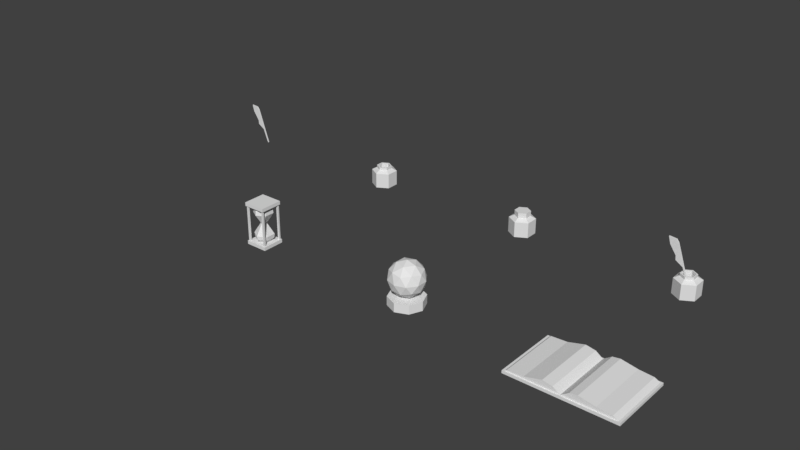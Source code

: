 # Source: Stationary.blend  (saved by Blender 2.79.0; exported with 4.5.12 LTS)
import bpy
from mathutils import Matrix  # noqa: F401  (used for matrix-valued properties, if any)

bpy.ops.wm.read_factory_settings(use_empty=True)
scene = bpy.context.scene
scene.name = 'Scene'

# ---- collections
col_collection_1 = bpy.data.collections.new('Collection 1'); scene.collection.children.link(col_collection_1)

# ---- world
world_world = bpy.data.worlds.new('World'); scene.world = world_world
world_world.color = (0.05088, 0.05088, 0.05088)
world_world.use_sun_shadow = False
world_world.sun_shadow_jitter_overblur = 0.0
world_world.cycles.sampling_method = 'MANUAL'

# ---- meshes
me_quill_0_1x0_01x0_3_a = bpy.data.meshes.new('Quill_0.1x0.01x0.3_A')
me_quill_0_1x0_01x0_3_a.from_pydata([(-0.006, -0.00375, 0.012), (-0.03709, -0.00375, 0.2398), (-0.006, 0.00375, 0.012), (-0.03709, 0.00375, 0.2398), (-1.94e-07, -0.00375, 0.0), (-0.02801, -0.00375, 0.2207), (-1.94e-07, 0.00375, 0.0), (-0.02801, 0.00375, 0.2207), (-0.018, -0.00375, 0.09), (-0.078, 0.00375, 0.2526), (-0.078, -0.00375, 0.2526), (-0.018, 0.00375, 0.09), (-0.054, 0.00375, 0.1251), (-0.054, -0.00375, 0.1251), (-0.07558, -0.00375, 0.2101), (-0.05067, -0.00375, 0.1503), (-0.07558, 0.00375, 0.2101), (-0.05067, 0.00375, 0.1503)], [], [(5, 1, 8, 0, 4), (8, 1, 10, 14, 15, 13), (6, 7, 5, 4), (17, 12, 13, 15), (2, 6, 4, 0), (7, 3, 1, 5), (0, 8, 11, 2), (2, 11, 3, 7, 6), (1, 3, 9, 10), (11, 8, 13, 12), (3, 11, 12, 17, 16, 9), (9, 16, 14, 10), (16, 17, 15, 14)])
me_quill_0_1x0_01x0_3_a.use_remesh_preserve_volume = False
me_quill_0_1x0_01x0_3_a.use_remesh_preserve_attributes = False
me_quill_0_1x0_01x0_3_a.use_mirror_vertex_groups = False
me_quill_0_1x0_01x0_3_a.update()
me_inkbottle_0_15x0_15x0_15_a = bpy.data.meshes.new('InkBottle_0.15x0.15x0.15_A')
me_inkbottle_0_15x0_15x0_15_a.from_pydata([(0.0, 0.075, 0.0), (-0.03897, 0.0225, 0.105), (0.06495, 0.0375, 0.0), (-0.03897, -0.0225, 0.105), (0.06495, -0.0375, 0.0), (-4.4e-09, -0.045, 0.105), (-6.557e-09, -0.075, 0.0), (0.03897, -0.0225, 0.105), (-0.06495, -0.0375, 0.0), (0.03897, 0.0225, 0.105), (-0.06495, 0.0375, 0.0), (-4.657e-10, 0.045, 0.105), (0.0, 0.075, 0.09), (0.06495, 0.0375, 0.09), (0.06495, -0.0375, 0.09), (-6.557e-09, -0.075, 0.09), (-0.06495, -0.0375, 0.09), (-0.06495, 0.0375, 0.09), (-0.03897, 0.0225, 0.135), (-0.03897, -0.0225, 0.135), (-4.4e-09, -0.045, 0.135), (0.03897, -0.0225, 0.135), (0.03897, 0.0225, 0.135), (-4.657e-10, 0.045, 0.135)], [], [(17, 16, 3, 1), (13, 12, 11, 9), (12, 17, 1, 11), (16, 15, 5, 3), (5, 7, 21, 20), (14, 13, 9, 7), (15, 14, 7, 5), (0, 2, 4, 6, 8, 10), (10, 17, 12, 0), (8, 16, 17, 10), (6, 15, 16, 8), (4, 14, 15, 6), (2, 13, 14, 4), (0, 12, 13, 2), (1, 3, 19, 18), (7, 9, 22, 21), (9, 11, 23, 22), (3, 5, 20, 19), (11, 1, 18, 23), (22, 23, 18, 19, 20, 21)])
me_inkbottle_0_15x0_15x0_15_a.use_remesh_preserve_volume = False
me_inkbottle_0_15x0_15x0_15_a.use_remesh_preserve_attributes = False
me_inkbottle_0_15x0_15x0_15_a.use_mirror_vertex_groups = False
me_inkbottle_0_15x0_15x0_15_a.update()
me_bookopen_0_6x0_4x0_1_a = bpy.data.meshes.new('BookOpen_0.6x0.4x0.1_A')
me_bookopen_0_6x0_4x0_1_a.from_pydata([(-0.3, -0.1875, 0.0), (-0.288, -0.18, 0.015), (-0.3, 0.1875, 0.0), (-0.288, 0.18, 0.015), (0.3, -0.1875, 0.0), (0.288, -0.18, 0.015), (0.3, 0.1875, 0.0), (0.288, 0.18, 0.015), (0.0, 0.18, 0.015), (0.0, -0.18, 0.015), (-0.3, -0.1875, 0.015), (-0.3, 0.1875, 0.015), (0.0, 0.1875, 0.015), (0.3, 0.1875, 0.015), (0.3, -0.1875, 0.015), (0.0, -0.1875, 0.015), (0.0, 0.18, 0.015), (0.0, -0.18, 0.015), (-0.2775, -0.18, 0.0225), (-0.2775, 0.18, 0.0225), (0.2588, 0.18, 0.03), (0.2588, -0.18, 0.03), (0.1781, 0.18, 0.03632), (-0.1887, -0.18, 0.02694), (-0.1887, 0.18, 0.02694), (0.1782, -0.18, 0.0363), (-0.03924, -0.18, 0.04264), (-0.09302, -0.18, 0.05228), (-0.09302, 0.18, 0.05228), (-0.03924, 0.18, 0.04264), (0.0445, 0.18, 0.04639), (0.08694, 0.18, 0.05293), (0.08708, -0.18, 0.05291), (0.04462, -0.18, 0.04639)], [], [(0, 10, 11, 2), (2, 11, 12, 13, 6), (6, 13, 14, 4), (4, 14, 15, 10, 0), (2, 6, 4, 0), (1, 9, 17, 26, 27, 23, 18), (1, 3, 11, 10), (8, 7, 13, 12), (7, 5, 14, 13), (9, 1, 10, 15), (3, 8, 12, 11), (5, 9, 15, 14), (8, 3, 19, 24, 28, 29, 16), (24, 19, 18, 23), (7, 8, 16, 30, 31, 22, 20), (5, 7, 20, 21), (3, 1, 18, 19), (9, 5, 21, 25, 32, 33, 17), (30, 16, 17, 33), (16, 29, 26, 17), (20, 22, 25, 21), (26, 29, 28, 27), (24, 23, 27, 28), (30, 33, 32, 31), (31, 32, 25, 22)])
me_bookopen_0_6x0_4x0_1_a.use_remesh_preserve_volume = False
me_bookopen_0_6x0_4x0_1_a.use_remesh_preserve_attributes = False
me_bookopen_0_6x0_4x0_1_a.use_mirror_vertex_groups = False
me_bookopen_0_6x0_4x0_1_a.update()
me_inkbottleempty_0_15x0_15x0_15_a = bpy.data.meshes.new('InkBottleEmpty_0.15x0.15x0.15_A')
me_inkbottleempty_0_15x0_15x0_15_a.from_pydata([(0.0, 0.075, 0.0), (-0.03897, 0.0225, 0.105), (0.06495, 0.0375, 0.0), (-0.03897, -0.0225, 0.105), (0.06495, -0.0375, 0.0), (-4.4e-09, -0.045, 0.105), (-6.557e-09, -0.075, 0.0), (0.03897, -0.0225, 0.105), (-0.06495, -0.0375, 0.0), (0.03897, 0.0225, 0.105), (-0.06495, 0.0375, 0.0), (-4.657e-10, 0.045, 0.105), (0.0, 0.075, 0.09), (0.06495, 0.0375, 0.09), (0.06495, -0.0375, 0.09), (-6.557e-09, -0.075, 0.09), (-0.06495, -0.0375, 0.09), (-0.06495, 0.0375, 0.09), (-0.03147, 0.01817, 0.12), (-0.03147, -0.01817, 0.12), (-3.059e-09, -0.03634, 0.12), (0.03147, -0.01817, 0.12), (0.03147, 0.01817, 0.12), (-3.166e-10, 0.03634, 0.12), (0.03897, 0.0225, 0.12), (0.03897, -0.0225, 0.12), (-4.4e-09, -0.045, 0.12), (-0.03897, -0.0225, 0.12), (-4.657e-10, 0.045, 0.12), (-0.03897, 0.0225, 0.12), (0.03147, 0.01817, 0.0075), (0.03147, -0.01817, 0.0075), (-2.011e-08, -0.03634, 0.0075), (-0.03147, -0.01817, 0.0075), (-1.737e-08, 0.03634, 0.0075), (-0.03147, 0.01817, 0.0075)], [], [(17, 16, 3, 1), (13, 12, 11, 9), (12, 17, 1, 11), (16, 15, 5, 3), (5, 7, 25, 26), (14, 13, 9, 7), (15, 14, 7, 5), (0, 2, 4, 6, 8, 10), (10, 17, 12, 0), (8, 16, 17, 10), (6, 15, 16, 8), (4, 14, 15, 6), (2, 13, 14, 4), (0, 12, 13, 2), (1, 3, 27, 29), (7, 9, 24, 25), (9, 11, 28, 24), (3, 5, 26, 27), (11, 1, 29, 28), (18, 19, 33, 35), (22, 21, 25, 24), (20, 19, 27, 26), (23, 22, 24, 28), (21, 20, 26, 25), (19, 18, 29, 27), (18, 23, 28, 29), (30, 34, 35, 33, 32, 31), (22, 23, 34, 30), (21, 22, 30, 31), (23, 18, 35, 34), (20, 21, 31, 32), (19, 20, 32, 33)])
me_inkbottleempty_0_15x0_15x0_15_a.use_remesh_preserve_volume = False
me_inkbottleempty_0_15x0_15x0_15_a.use_remesh_preserve_attributes = False
me_inkbottleempty_0_15x0_15x0_15_a.use_mirror_vertex_groups = False
me_inkbottleempty_0_15x0_15x0_15_a.update()
me_inkwquill_0_15x0_15x0_35_a = bpy.data.meshes.new('InkwQuill_0.15x0.15x0.35_A')
me_inkwquill_0_15x0_15x0_35_a.from_pydata([(-0.006, -0.00375, 0.012), (-0.03709, -0.00375, 0.2398), (-0.006, 0.00375, 0.012), (-0.03709, 0.00375, 0.2398), (-1.94e-07, -0.00375, 0.0), (-0.02801, -0.00375, 0.2207), (-1.94e-07, 0.00375, 0.0), (-0.02801, 0.00375, 0.2207), (-0.018, -0.00375, 0.09), (-0.078, 0.00375, 0.2526), (-0.078, -0.00375, 0.2526), (-0.018, 0.00375, 0.09), (-0.054, 0.00375, 0.1251), (-0.054, -0.00375, 0.1251), (-0.07558, -0.00375, 0.2101), (-0.05067, -0.00375, 0.1503), (-0.07558, 0.00375, 0.2101), (-0.05067, 0.00375, 0.1503), (-0.01247, 0.075, -0.05869), (-0.02876, 0.0225, 0.05212), (0.05106, 0.0375, -0.07219), (-0.02876, -0.0225, 0.05212), (0.05106, -0.0375, -0.07219), (0.009356, -0.045, 0.04402), (-0.01247, -0.075, -0.05869), (0.04748, -0.0225, 0.03591), (-0.07601, -0.0375, -0.04518), (0.04748, 0.0225, 0.03591), (-0.07601, 0.0375, -0.04518), (0.009356, 0.045, 0.04402), (0.006237, 0.075, 0.02934), (0.06977, 0.0375, 0.01584), (0.06977, -0.0375, 0.01584), (0.006237, -0.075, 0.02934), (-0.0573, -0.0375, 0.04285), (-0.0573, 0.0375, 0.04285), (-0.01831, 0.01817, 0.06523), (-0.01831, -0.01817, 0.06523), (0.01247, -0.03634, 0.05869), (0.04326, -0.01817, 0.05215), (0.04326, 0.01817, 0.05215), (0.01247, 0.03634, 0.05869), (0.05059, 0.0225, 0.05059), (0.05059, -0.0225, 0.05059), (0.01247, -0.045, 0.05869), (-0.02564, -0.0225, 0.06679), (0.01247, 0.045, 0.05869), (-0.02564, 0.0225, 0.06679), (0.01987, 0.01817, -0.0579), (0.01987, -0.01817, -0.0579), (-0.01092, -0.03634, -0.05135), (-0.0417, -0.01817, -0.04481), (-0.01092, 0.03634, -0.05135), (-0.0417, 0.01817, -0.04481)], [], [(5, 1, 8, 0, 4), (8, 1, 10, 14, 15, 13), (6, 7, 5, 4), (17, 12, 13, 15), (2, 6, 4, 0), (7, 3, 1, 5), (0, 8, 11, 2), (2, 11, 3, 7, 6), (1, 3, 9, 10), (11, 8, 13, 12), (3, 11, 12, 17, 16, 9), (9, 16, 14, 10), (16, 17, 15, 14), (35, 34, 21, 19), (31, 30, 29, 27), (30, 35, 19, 29), (34, 33, 23, 21), (23, 25, 43, 44), (32, 31, 27, 25), (33, 32, 25, 23), (18, 20, 22, 24, 26, 28), (28, 35, 30, 18), (26, 34, 35, 28), (24, 33, 34, 26), (22, 32, 33, 24), (20, 31, 32, 22), (18, 30, 31, 20), (19, 21, 45, 47), (25, 27, 42, 43), (27, 29, 46, 42), (21, 23, 44, 45), (29, 19, 47, 46), (36, 37, 51, 53), (40, 39, 43, 42), (38, 37, 45, 44), (41, 40, 42, 46), (39, 38, 44, 43), (37, 36, 47, 45), (36, 41, 46, 47), (48, 52, 53, 51, 50, 49), (40, 41, 52, 48), (39, 40, 48, 49), (41, 36, 53, 52), (38, 39, 49, 50), (37, 38, 50, 51)])
me_inkwquill_0_15x0_15x0_35_a.use_remesh_preserve_volume = False
me_inkwquill_0_15x0_15x0_35_a.use_remesh_preserve_attributes = False
me_inkwquill_0_15x0_15x0_35_a.use_mirror_vertex_groups = False
me_inkwquill_0_15x0_15x0_35_a.update()
me_crystalball_0_2x0_2x0_5_a = bpy.data.meshes.new('CrystalBall_0.2x0.2x0.5_A')
me_crystalball_0_2x0_2x0_5_a.from_pydata([(0.0, 0.1, 3.725e-09), (0.0, 0.1, 0.05), (0.07071, 0.07071, 3.725e-09), (0.07071, 0.07071, 0.05), (0.1, -4.371e-09, 3.725e-09), (0.1, -4.371e-09, 0.05), (0.07071, -0.07071, 3.725e-09), (0.07071, -0.07071, 0.05), (-8.742e-09, -0.1, 3.725e-09), (-8.742e-09, -0.1, 0.05), (-0.07071, -0.07071, 3.725e-09), (-0.07071, -0.07071, 0.05), (-0.1, 1.192e-09, 3.725e-09), (-0.1, 1.192e-09, 0.05), (-0.07071, 0.07071, 3.725e-09), (-0.07071, 0.07071, 0.05), (0.0, 0.0, 0.05), (0.07236, -0.05257, 0.1053), (-0.02764, -0.08506, 0.1053), (-0.08944, 0.0, 0.1053), (-0.02764, 0.08506, 0.1053), (0.07236, 0.05257, 0.1053), (0.02764, -0.08506, 0.1947), (-0.07236, -0.05257, 0.1947), (-0.07236, 0.05257, 0.1947), (0.02764, 0.08506, 0.1947), (0.08944, 0.0, 0.1947), (0.0, 0.0, 0.25), (-0.01625, -0.05, 0.06493), (0.04253, -0.0309, 0.06493), (0.02629, -0.0809, 0.09743), (0.08506, 0.0, 0.09743), (0.04253, 0.0309, 0.06493), (-0.05257, 0.0, 0.06493), (-0.06882, -0.05, 0.09743), (-0.01625, 0.05, 0.06493), (-0.06882, 0.05, 0.09743), (0.02629, 0.0809, 0.09743), (0.09511, -0.0309, 0.15), (0.09511, 0.0309, 0.15), (0.0, -0.1, 0.15), (0.05878, -0.0809, 0.15), (-0.09511, -0.0309, 0.15), (-0.05878, -0.0809, 0.15), (-0.05878, 0.0809, 0.15), (-0.09511, 0.0309, 0.15), (0.05878, 0.0809, 0.15), (0.0, 0.1, 0.15), (0.06882, -0.05, 0.2026), (-0.02629, -0.0809, 0.2026), (-0.08506, 0.0, 0.2026), (-0.02629, 0.0809, 0.2026), (0.06882, 0.05, 0.2026), (0.01625, -0.05, 0.2351), (0.05257, 0.0, 0.2351), (-0.04253, -0.0309, 0.2351), (-0.04253, 0.0309, 0.2351), (0.01625, 0.05, 0.2351)], [], [(0, 1, 3, 2), (2, 3, 5, 4), (4, 5, 7, 6), (6, 7, 9, 8), (8, 9, 11, 10), (10, 11, 13, 12), (3, 1, 15, 13, 11, 9, 7, 5), (12, 13, 15, 14), (14, 15, 1, 0), (0, 2, 4, 6, 8, 10, 12, 14), (16, 29, 28), (17, 29, 31), (16, 28, 33), (16, 33, 35), (16, 35, 32), (17, 31, 38), (18, 30, 40), (19, 34, 42), (20, 36, 44), (21, 37, 46), (17, 38, 41), (18, 40, 43), (19, 42, 45), (20, 44, 47), (21, 46, 39), (22, 48, 53), (23, 49, 55), (24, 50, 56), (25, 51, 57), (26, 52, 54), (54, 57, 27), (54, 52, 57), (52, 25, 57), (57, 56, 27), (57, 51, 56), (51, 24, 56), (56, 55, 27), (56, 50, 55), (50, 23, 55), (55, 53, 27), (55, 49, 53), (49, 22, 53), (53, 54, 27), (53, 48, 54), (48, 26, 54), (39, 52, 26), (39, 46, 52), (46, 25, 52), (47, 51, 25), (47, 44, 51), (44, 24, 51), (45, 50, 24), (45, 42, 50), (42, 23, 50), (43, 49, 23), (43, 40, 49), (40, 22, 49), (41, 48, 22), (41, 38, 48), (38, 26, 48), (46, 47, 25), (46, 37, 47), (37, 20, 47), (44, 45, 24), (44, 36, 45), (36, 19, 45), (42, 43, 23), (42, 34, 43), (34, 18, 43), (40, 41, 22), (40, 30, 41), (30, 17, 41), (38, 39, 26), (38, 31, 39), (31, 21, 39), (32, 37, 21), (32, 35, 37), (35, 20, 37), (35, 36, 20), (35, 33, 36), (33, 19, 36), (33, 34, 19), (33, 28, 34), (28, 18, 34), (31, 32, 21), (31, 29, 32), (29, 16, 32), (28, 30, 18), (28, 29, 30), (29, 17, 30)])
me_crystalball_0_2x0_2x0_5_a.use_remesh_preserve_volume = False
me_crystalball_0_2x0_2x0_5_a.use_remesh_preserve_attributes = False
me_crystalball_0_2x0_2x0_5_a.use_mirror_vertex_groups = False
me_crystalball_0_2x0_2x0_5_a.update()
me_hourglass_0_13x0_13x0_25_a = bpy.data.meshes.new('Hourglass_0.13x0.13x0.25_A')
me_hourglass_0_13x0_13x0_25_a.from_pydata([(5.563e-10, -0.03226, 0.23), (0.02794, -0.01613, 0.23), (0.02794, 0.01613, 0.23), (-2.345e-09, 0.03226, 0.23), (-0.02794, 0.01613, 0.23), (-0.02794, -0.01613, 0.23), (9.893e-10, -0.01936, 0.13), (0.01677, -0.009679, 0.13), (0.01677, 0.00968, 0.13), (-7.513e-10, 0.01936, 0.13), (-0.01677, 0.00968, 0.13), (-0.01677, -0.009679, 0.13), (2.634e-09, -0.05386, 0.2099), (3.209e-09, -0.05689, 0.1882), (0.04927, -0.02845, 0.1882), (0.04664, -0.02693, 0.2099), (0.04927, 0.02845, 0.1882), (0.04664, 0.02693, 0.2099), (-1.906e-09, 0.05689, 0.1882), (-2.209e-09, 0.05386, 0.2099), (-0.04927, 0.02845, 0.1882), (-0.04664, 0.02693, 0.2099), (-0.04927, -0.02845, 0.1882), (-0.04664, -0.02693, 0.2099), (1.512e-09, 0.01022, 0.125), (0.008852, 0.005111, 0.125), (0.008852, -0.005111, 0.125), (5.931e-10, -0.01022, 0.125), (-0.008852, -0.005111, 0.125), (-0.008852, 0.005111, 0.125), (-0.06, 0.06, 0.25), (-0.06, 0.06, 0.23), (-0.06, -0.06, 0.25), (-0.06, -0.06, 0.23), (0.06, 0.06, 0.25), (0.06, 0.06, 0.23), (0.06, -0.06, 0.25), (0.06, -0.06, 0.23), (-0.06, 0.05, 0.23), (-0.06, -0.05, 0.23), (-0.05, -0.06, 0.23), (0.05, -0.06, 0.23), (0.06, -0.05, 0.23), (0.06, 0.05, 0.23), (0.05, 0.06, 0.23), (-0.05, 0.06, 0.23), (0.05, -0.05, 0.23), (0.05, 0.05, 0.23), (-0.05, -0.05, 0.23), (-0.05, 0.05, 0.23), (-0.06, -0.05, 0.125), (0.06, 0.05, 0.125), (0.06, 0.06, 0.125), (-0.05, 0.06, 0.125), (-0.06, 0.06, 0.125), (-0.06, 0.05, 0.125), (0.06, -0.05, 0.125), (0.05, 0.06, 0.125), (0.05, 0.05, 0.125), (0.05, -0.05, 0.125), (-0.05, 0.05, 0.125), (-0.05, -0.05, 0.125), (-0.06, -0.065, 0.23), (-0.06, -0.065, 0.25), (0.06, -0.065, 0.25), (0.05, -0.065, 0.23), (0.06, -0.065, 0.23), (-0.05, -0.065, 0.23), (-0.065, -0.06, 0.25), (-0.065, 0.06, 0.25), (-0.065, 0.06, 0.23), (-0.065, -0.05, 0.23), (-0.065, -0.06, 0.23), (-0.065, 0.05, 0.23), (-0.065, -0.065, 0.23), (-0.065, -0.065, 0.25), (-0.06, 0.065, 0.25), (-0.06, 0.065, 0.23), (-0.065, 0.065, 0.25), (0.06, 0.065, 0.23), (0.06, 0.065, 0.25), (-0.05, 0.065, 0.23), (0.05, 0.065, 0.23), (-0.065, 0.065, 0.23), (0.065, -0.06, 0.23), (0.065, -0.06, 0.25), (0.065, 0.06, 0.25), (0.065, 0.05, 0.23), (0.065, 0.06, 0.23), (0.065, -0.05, 0.23), (0.065, -0.065, 0.23), (0.065, -0.065, 0.25), (0.065, 0.065, 0.23), (0.065, 0.065, 0.25), (5.563e-10, 0.03226, 0.02), (0.02794, 0.01613, 0.02), (0.02794, -0.01613, 0.02), (-2.345e-09, -0.03226, 0.02), (-0.02794, -0.01613, 0.02), (-0.02794, 0.01613, 0.02), (9.893e-10, 0.01936, 0.12), (0.01677, 0.009679, 0.12), (0.01677, -0.009679, 0.12), (-7.513e-10, -0.01936, 0.12), (-0.01677, -0.009679, 0.12), (-0.01677, 0.009679, 0.12), (2.634e-09, 0.05386, 0.04008), (3.209e-09, 0.05689, 0.06183), (0.04927, 0.02845, 0.06183), (0.04664, 0.02693, 0.04008), (0.04927, -0.02845, 0.06183), (0.04664, -0.02693, 0.04008), (-1.906e-09, -0.05689, 0.06183), (-2.209e-09, -0.05386, 0.04008), (-0.04927, -0.02845, 0.06183), (-0.04664, -0.02693, 0.04008), (-0.04927, 0.02845, 0.06183), (-0.04664, 0.02693, 0.04008), (-0.06, -0.06, -4.649e-09), (-0.06, -0.06, 0.02), (-0.06, 0.06, -1.025e-08), (-0.06, 0.06, 0.02), (0.06, -0.06, -4.649e-09), (0.06, -0.06, 0.02), (0.06, 0.06, -1.025e-08), (0.06, 0.06, 0.02), (-0.06, -0.05, 0.02), (-0.06, 0.05, 0.02), (-0.05, 0.06, 0.02), (0.05, 0.06, 0.02), (0.06, 0.05, 0.02), (0.06, -0.05, 0.02), (0.05, -0.06, 0.02), (-0.05, -0.06, 0.02), (0.05, 0.05, 0.02), (0.05, -0.05, 0.02), (-0.05, 0.05, 0.02), (-0.05, -0.05, 0.02), (0.06, -0.06, 0.125), (-0.05, -0.06, 0.125), (-0.06, -0.06, 0.125), (0.05, -0.06, 0.125), (-0.06, 0.065, 0.02), (-0.06, 0.065, -8.623e-09), (0.06, 0.065, -8.623e-09), (0.05, 0.065, 0.02), (0.06, 0.065, 0.02), (-0.05, 0.065, 0.02), (-0.065, 0.06, -1.025e-08), (-0.065, -0.06, -4.649e-09), (-0.065, -0.06, 0.02), (-0.065, 0.05, 0.02), (-0.065, 0.06, 0.02), (-0.065, -0.05, 0.02), (-0.065, 0.065, 0.02), (-0.065, 0.065, -8.623e-09), (-0.06, -0.065, -6.279e-09), (-0.06, -0.065, 0.02), (-0.065, -0.065, -6.279e-09), (0.06, -0.065, 0.02), (0.06, -0.065, -6.279e-09), (-0.05, -0.065, 0.02), (0.05, -0.065, 0.02), (-0.065, -0.065, 0.02), (0.065, 0.06, 0.02), (0.065, 0.06, -1.025e-08), (0.065, -0.06, -4.649e-09), (0.065, -0.05, 0.02), (0.065, -0.06, 0.02), (0.065, 0.05, 0.02), (0.065, 0.065, 0.02), (0.065, 0.065, -8.623e-09), (0.065, -0.065, 0.02), (0.065, -0.065, -6.279e-09)], [], [(0, 5, 23, 12), (20, 18, 9, 10), (13, 22, 11, 6), (16, 14, 7, 8), (22, 20, 10, 11), (18, 16, 8, 9), (11, 10, 29, 28), (4, 3, 19, 21), (2, 1, 15, 17), (5, 4, 21, 23), (3, 2, 17, 19), (1, 0, 12, 15), (9, 8, 25, 24), (7, 6, 27, 26), (6, 11, 28, 27), (10, 9, 24, 29), (8, 7, 26, 25), (13, 14, 15, 12), (14, 16, 17, 15), (16, 18, 19, 17), (18, 20, 21, 19), (20, 22, 23, 21), (22, 13, 12, 23), (14, 13, 6, 7), (24, 29, 28, 27, 26, 25), (0, 1, 2, 3, 4, 5), (62, 63, 75, 74), (41, 37, 66, 65), (79, 80, 93, 92), (45, 31, 77, 81), (32, 36, 34, 30), (47, 44, 57, 58), (37, 41, 141, 138), (47, 49, 45, 44), (43, 47, 58, 51), (42, 46, 47, 43), (41, 40, 48, 46), (46, 48, 49, 47), (38, 31, 54, 55), (48, 39, 38, 49), (41, 46, 59, 141), (40, 33, 140, 139), (39, 48, 61, 50), (35, 43, 51, 52), (45, 49, 60, 53), (42, 37, 138, 56), (49, 38, 55, 60), (48, 40, 139, 61), (33, 39, 50, 140), (44, 35, 52, 57), (31, 45, 53, 54), (46, 42, 56, 59), (63, 62, 67, 65, 66, 64), (33, 40, 67, 62), (32, 30, 69, 68), (35, 79, 92, 88), (40, 41, 65, 67), (36, 32, 63, 64), (69, 70, 73, 71, 72, 68), (68, 72, 74, 75), (33, 62, 74, 72), (70, 69, 78, 83), (31, 38, 73, 70), (63, 32, 68, 75), (38, 39, 71, 73), (39, 33, 72, 71), (80, 79, 82, 81, 77, 76), (76, 77, 83, 78), (66, 37, 84, 90), (35, 44, 82, 79), (69, 30, 76, 78), (31, 70, 83, 77), (30, 34, 80, 76), (44, 45, 81, 82), (85, 84, 89, 87, 88, 86), (84, 85, 91, 90), (86, 88, 92, 93), (64, 66, 90, 91), (37, 42, 89, 84), (80, 34, 86, 93), (42, 43, 87, 89), (34, 36, 85, 86), (36, 64, 91, 85), (43, 35, 88, 87), (94, 99, 117, 106), (114, 112, 103, 104), (107, 116, 105, 100), (110, 108, 101, 102), (116, 114, 104, 105), (112, 110, 102, 103), (105, 104, 28, 29), (98, 97, 113, 115), (96, 95, 109, 111), (99, 98, 115, 117), (97, 96, 111, 113), (95, 94, 106, 109), (103, 102, 26, 27), (101, 100, 24, 25), (100, 105, 29, 24), (104, 103, 27, 28), (102, 101, 25, 26), (107, 108, 109, 106), (108, 110, 111, 109), (110, 112, 113, 111), (112, 114, 115, 113), (114, 116, 117, 115), (116, 107, 106, 117), (108, 107, 100, 101), (94, 95, 96, 97, 98, 99), (142, 143, 155, 154), (129, 125, 146, 145), (159, 160, 173, 172), (133, 119, 157, 161), (120, 124, 122, 118), (135, 132, 141, 59), (125, 129, 57, 52), (135, 137, 133, 132), (131, 135, 59, 56), (130, 134, 135, 131), (129, 128, 136, 134), (134, 136, 137, 135), (126, 119, 140, 50), (136, 127, 126, 137), (129, 134, 58, 57), (128, 121, 54, 53), (127, 136, 60, 55), (123, 131, 56, 138), (133, 137, 61, 139), (130, 125, 52, 51), (137, 126, 50, 61), (136, 128, 53, 60), (121, 127, 55, 54), (132, 123, 138, 141), (119, 133, 139, 140), (134, 130, 51, 58), (143, 142, 147, 145, 146, 144), (121, 128, 147, 142), (120, 118, 149, 148), (123, 159, 172, 168), (128, 129, 145, 147), (124, 120, 143, 144), (149, 150, 153, 151, 152, 148), (148, 152, 154, 155), (121, 142, 154, 152), (150, 149, 158, 163), (119, 126, 153, 150), (143, 120, 148, 155), (126, 127, 151, 153), (127, 121, 152, 151), (160, 159, 162, 161, 157, 156), (156, 157, 163, 158), (146, 125, 164, 170), (123, 132, 162, 159), (149, 118, 156, 158), (119, 150, 163, 157), (118, 122, 160, 156), (132, 133, 161, 162), (165, 164, 169, 167, 168, 166), (164, 165, 171, 170), (166, 168, 172, 173), (144, 146, 170, 171), (125, 130, 169, 164), (160, 122, 166, 173), (130, 131, 167, 169), (122, 124, 165, 166), (124, 144, 171, 165), (131, 123, 168, 167)])
me_hourglass_0_13x0_13x0_25_a.use_remesh_preserve_volume = False
me_hourglass_0_13x0_13x0_25_a.use_remesh_preserve_attributes = False
me_hourglass_0_13x0_13x0_25_a.use_mirror_vertex_groups = False
me_hourglass_0_13x0_13x0_25_a.update()

# ---- objects
ob_quill_0_1x0_01x0_3 = bpy.data.objects.new('Quill_0.1x0.01x0.3', me_quill_0_1x0_01x0_3_a)
ob_inkbottle_0_15x0_15x0_15 = bpy.data.objects.new('InkBottle_0.15x0.15x0.15', me_inkbottle_0_15x0_15x0_15_a)
ob_bookopen_0_6x0_4x0_1 = bpy.data.objects.new('BookOpen_0.6x0.4x0.1', me_bookopen_0_6x0_4x0_1_a)
ob_inkbottleempty_0_15x0_15x0_15 = bpy.data.objects.new('InkBottleEmpty_0.15x0.15x0.15', me_inkbottleempty_0_15x0_15x0_15_a)
ob_inkwquill_0_15x0_15x0_35 = bpy.data.objects.new('InkwQuill_0.15x0.15x0.35', me_inkwquill_0_15x0_15x0_35_a)
ob_crystalball_0_2x0_2x0_5 = bpy.data.objects.new('CrystalBall_0.2x0.2x0.5', me_crystalball_0_2x0_2x0_5_a)
ob_hourglass_0_13x0_13x0_25 = bpy.data.objects.new('Hourglass_0.13x0.13x0.25', me_hourglass_0_13x0_13x0_25_a)

# ---- transforms, parenting, visibility, modifiers, constraints
ob_quill_0_1x0_01x0_3.location = (-3.0, 1.0, 0.0)
ob_quill_0_1x0_01x0_3.rotation_euler = (0.0, -0.2094, 0.0)
ob_quill_0_1x0_01x0_3.lineart.crease_threshold = 0.0
ob_inkbottle_0_15x0_15x0_15.location = (-1.0, 1.0, 0.0)
ob_inkbottle_0_15x0_15x0_15.lineart.crease_threshold = 0.0
ob_bookopen_0_6x0_4x0_1.location = (0.0, 0.0, 0.0)
ob_bookopen_0_6x0_4x0_1.lineart.crease_threshold = 0.0
ob_inkbottleempty_0_15x0_15x0_15.location = (-2.0, 1.0, 0.0)
ob_inkbottleempty_0_15x0_15x0_15.lineart.crease_threshold = 0.0
ob_inkwquill_0_15x0_15x0_35.location = (0.0, 1.0, 0.04)
ob_inkwquill_0_15x0_15x0_35.rotation_euler = (0.0, -0.2094, 0.0)
ob_inkwquill_0_15x0_15x0_35.lineart.crease_threshold = 0.0
ob_crystalball_0_2x0_2x0_5.location = (-1.0, 0.0, 0.0)
ob_crystalball_0_2x0_2x0_5.lineart.crease_threshold = 0.0
ob_hourglass_0_13x0_13x0_25.location = (-2.0, 3.725e-09, 0.0)
ob_hourglass_0_13x0_13x0_25.lineart.crease_threshold = 0.0

# ---- collection membership
col_collection_1.objects.link(ob_quill_0_1x0_01x0_3)
col_collection_1.objects.link(ob_inkbottle_0_15x0_15x0_15)
col_collection_1.objects.link(ob_bookopen_0_6x0_4x0_1)
col_collection_1.objects.link(ob_inkbottleempty_0_15x0_15x0_15)
col_collection_1.objects.link(ob_inkwquill_0_15x0_15x0_35)
col_collection_1.objects.link(ob_crystalball_0_2x0_2x0_5)
col_collection_1.objects.link(ob_hourglass_0_13x0_13x0_25)

# ---- scene / render settings (as saved in the file)
scene.frame_start = 1; scene.frame_end = 250; scene.frame_set(1)
scene.render.engine = 'BLENDER_EEVEE_NEXT'
scene.render.resolution_percentage = 50
scene.render.dither_intensity = 0.0
scene.cycles.use_denoising = False
scene.cycles.samples = 128
scene.cycles.sampling_pattern = 'TABULATED_SOBOL'
scene.cycles.use_adaptive_sampling = False
scene.cycles.use_light_tree = False
scene.cycles.blur_glossy = 0.0
scene.cycles.sample_clamp_indirect = 0.0
scene.view_settings.view_transform = 'Standard'
bpy.context.view_layer.update()

# ---- added for rendering (the .blend has no active camera and no usable light): camera, sun
cam_auto = bpy.data.cameras.new('AutoCamera')
cam_auto.lens = 50.0
cam_auto.sensor_width = 36.0
cam_auto.clip_end = 1000.0
ob_auto_camera = bpy.data.objects.new('AutoCamera', cam_auto)
scene.collection.objects.link(ob_auto_camera)
ob_auto_camera.location = (1.98156, -3.63141, 2.84415)
ob_auto_camera.rotation_euler = (1.09748, -7.21219e-08, 0.694738)
scene.camera = ob_auto_camera
light_auto_sun = bpy.data.lights.new('AutoSun', 'SUN')
light_auto_sun.energy = 3.0
light_auto_sun.angle = 0.0523599
ob_auto_sun = bpy.data.objects.new('AutoSun', light_auto_sun)
scene.collection.objects.link(ob_auto_sun)
ob_auto_sun.rotation_euler = (0.872665, 0.174533, 0.523599)
bpy.context.view_layer.update()
